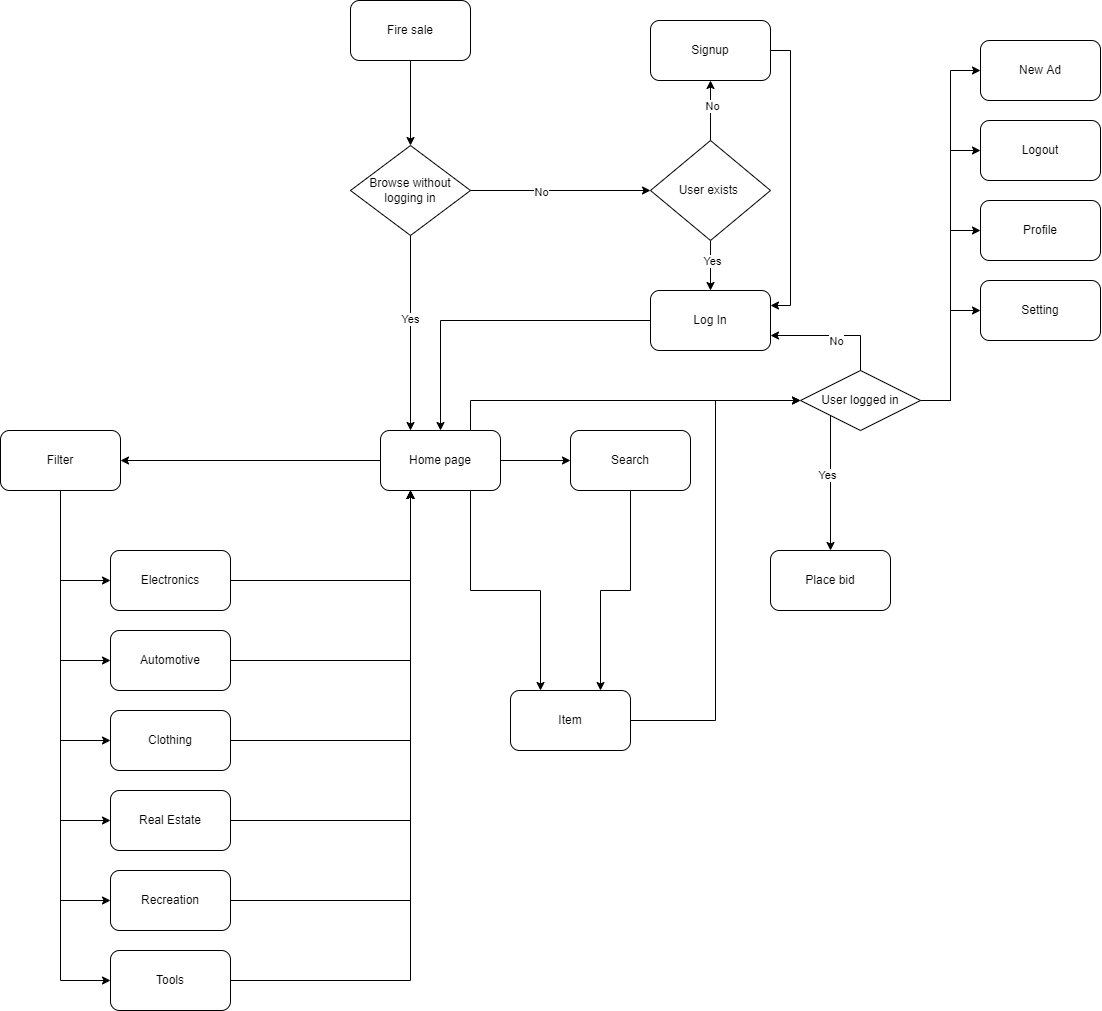

The diagram above was exported from draw.io. Its source (the exported page's mxGraphModel, read from the mxfile embedded in the PNG):
<mxGraphModel dx="1955" dy="1348" grid="1" gridSize="10" guides="1" tooltips="1" connect="1" arrows="1" fold="1" page="1" pageScale="1.5" pageWidth="1169" pageHeight="827" background="none" math="0" shadow="0">
  <root>
    <mxCell id="0" />
    <mxCell id="1" parent="0" />
    <mxCell id="9sdq3mirf5jWS3twa-ge-171" style="edgeStyle=orthogonalEdgeStyle;rounded=0;orthogonalLoop=1;jettySize=auto;html=1;exitX=0;exitY=0.5;exitDx=0;exitDy=0;entryX=1;entryY=0.5;entryDx=0;entryDy=0;" parent="1" source="9sdq3mirf5jWS3twa-ge-55" target="9sdq3mirf5jWS3twa-ge-78" edge="1">
      <mxGeometry relative="1" as="geometry" />
    </mxCell>
    <mxCell id="9sdq3mirf5jWS3twa-ge-174" style="edgeStyle=orthogonalEdgeStyle;rounded=0;orthogonalLoop=1;jettySize=auto;html=1;exitX=0.75;exitY=1;exitDx=0;exitDy=0;entryX=0.25;entryY=0;entryDx=0;entryDy=0;" parent="1" source="9sdq3mirf5jWS3twa-ge-55" target="9sdq3mirf5jWS3twa-ge-94" edge="1">
      <mxGeometry relative="1" as="geometry" />
    </mxCell>
    <mxCell id="9sdq3mirf5jWS3twa-ge-176" style="edgeStyle=orthogonalEdgeStyle;rounded=0;orthogonalLoop=1;jettySize=auto;html=1;exitX=1;exitY=0.5;exitDx=0;exitDy=0;entryX=0;entryY=0.5;entryDx=0;entryDy=0;" parent="1" source="9sdq3mirf5jWS3twa-ge-55" target="9sdq3mirf5jWS3twa-ge-92" edge="1">
      <mxGeometry relative="1" as="geometry" />
    </mxCell>
    <mxCell id="9sdq3mirf5jWS3twa-ge-207" style="edgeStyle=orthogonalEdgeStyle;rounded=0;orthogonalLoop=1;jettySize=auto;html=1;exitX=0.75;exitY=0;exitDx=0;exitDy=0;entryX=0;entryY=0.5;entryDx=0;entryDy=0;" parent="1" source="9sdq3mirf5jWS3twa-ge-55" target="9sdq3mirf5jWS3twa-ge-203" edge="1">
      <mxGeometry relative="1" as="geometry" />
    </mxCell>
    <mxCell id="9sdq3mirf5jWS3twa-ge-55" value="Home page" style="rounded=1;whiteSpace=wrap;html=1;" parent="1" vertex="1">
      <mxGeometry x="470" y="545" width="120" height="60" as="geometry" />
    </mxCell>
    <mxCell id="9sdq3mirf5jWS3twa-ge-58" value="New Ad" style="rounded=1;whiteSpace=wrap;html=1;" parent="1" vertex="1">
      <mxGeometry x="1070" y="155" width="120" height="60" as="geometry" />
    </mxCell>
    <mxCell id="9sdq3mirf5jWS3twa-ge-193" style="edgeStyle=orthogonalEdgeStyle;rounded=0;orthogonalLoop=1;jettySize=auto;html=1;exitX=0;exitY=0.5;exitDx=0;exitDy=0;entryX=0.5;entryY=0;entryDx=0;entryDy=0;" parent="1" source="9sdq3mirf5jWS3twa-ge-59" target="9sdq3mirf5jWS3twa-ge-55" edge="1">
      <mxGeometry relative="1" as="geometry" />
    </mxCell>
    <mxCell id="9sdq3mirf5jWS3twa-ge-59" value="Log In" style="rounded=1;whiteSpace=wrap;html=1;" parent="1" vertex="1">
      <mxGeometry x="740" y="405" width="120" height="60" as="geometry" />
    </mxCell>
    <mxCell id="9sdq3mirf5jWS3twa-ge-85" style="edgeStyle=orthogonalEdgeStyle;rounded=0;orthogonalLoop=1;jettySize=auto;html=1;exitX=0.5;exitY=1;exitDx=0;exitDy=0;entryX=0;entryY=0.5;entryDx=0;entryDy=0;" parent="1" source="9sdq3mirf5jWS3twa-ge-78" target="9sdq3mirf5jWS3twa-ge-80" edge="1">
      <mxGeometry relative="1" as="geometry" />
    </mxCell>
    <mxCell id="9sdq3mirf5jWS3twa-ge-86" style="edgeStyle=orthogonalEdgeStyle;rounded=0;orthogonalLoop=1;jettySize=auto;html=1;exitX=0.5;exitY=1;exitDx=0;exitDy=0;entryX=0;entryY=0.5;entryDx=0;entryDy=0;" parent="1" source="9sdq3mirf5jWS3twa-ge-78" target="9sdq3mirf5jWS3twa-ge-81" edge="1">
      <mxGeometry relative="1" as="geometry" />
    </mxCell>
    <mxCell id="9sdq3mirf5jWS3twa-ge-87" style="edgeStyle=orthogonalEdgeStyle;rounded=0;orthogonalLoop=1;jettySize=auto;html=1;exitX=0.5;exitY=1;exitDx=0;exitDy=0;entryX=0;entryY=0.5;entryDx=0;entryDy=0;" parent="1" source="9sdq3mirf5jWS3twa-ge-78" target="9sdq3mirf5jWS3twa-ge-82" edge="1">
      <mxGeometry relative="1" as="geometry" />
    </mxCell>
    <mxCell id="9sdq3mirf5jWS3twa-ge-88" style="edgeStyle=orthogonalEdgeStyle;rounded=0;orthogonalLoop=1;jettySize=auto;html=1;exitX=0.5;exitY=1;exitDx=0;exitDy=0;entryX=0;entryY=0.5;entryDx=0;entryDy=0;" parent="1" source="9sdq3mirf5jWS3twa-ge-78" target="9sdq3mirf5jWS3twa-ge-83" edge="1">
      <mxGeometry relative="1" as="geometry" />
    </mxCell>
    <mxCell id="9sdq3mirf5jWS3twa-ge-89" style="edgeStyle=orthogonalEdgeStyle;rounded=0;orthogonalLoop=1;jettySize=auto;html=1;exitX=0.5;exitY=1;exitDx=0;exitDy=0;entryX=0;entryY=0.5;entryDx=0;entryDy=0;" parent="1" source="9sdq3mirf5jWS3twa-ge-78" target="9sdq3mirf5jWS3twa-ge-84" edge="1">
      <mxGeometry relative="1" as="geometry" />
    </mxCell>
    <mxCell id="9sdq3mirf5jWS3twa-ge-91" style="edgeStyle=orthogonalEdgeStyle;rounded=0;orthogonalLoop=1;jettySize=auto;html=1;exitX=0.5;exitY=1;exitDx=0;exitDy=0;entryX=0;entryY=0.5;entryDx=0;entryDy=0;" parent="1" source="9sdq3mirf5jWS3twa-ge-78" target="9sdq3mirf5jWS3twa-ge-90" edge="1">
      <mxGeometry relative="1" as="geometry" />
    </mxCell>
    <mxCell id="9sdq3mirf5jWS3twa-ge-78" value="Filter" style="rounded=1;whiteSpace=wrap;html=1;" parent="1" vertex="1">
      <mxGeometry x="90" y="545" width="120" height="60" as="geometry" />
    </mxCell>
    <mxCell id="9sdq3mirf5jWS3twa-ge-163" style="edgeStyle=orthogonalEdgeStyle;rounded=0;orthogonalLoop=1;jettySize=auto;html=1;exitX=1;exitY=0.5;exitDx=0;exitDy=0;entryX=0.25;entryY=1;entryDx=0;entryDy=0;" parent="1" source="9sdq3mirf5jWS3twa-ge-80" target="9sdq3mirf5jWS3twa-ge-55" edge="1">
      <mxGeometry relative="1" as="geometry" />
    </mxCell>
    <mxCell id="9sdq3mirf5jWS3twa-ge-80" value="Electronics" style="rounded=1;whiteSpace=wrap;html=1;" parent="1" vertex="1">
      <mxGeometry x="200" y="665" width="120" height="60" as="geometry" />
    </mxCell>
    <mxCell id="9sdq3mirf5jWS3twa-ge-164" style="edgeStyle=orthogonalEdgeStyle;rounded=0;orthogonalLoop=1;jettySize=auto;html=1;exitX=1;exitY=0.5;exitDx=0;exitDy=0;entryX=0.25;entryY=1;entryDx=0;entryDy=0;" parent="1" source="9sdq3mirf5jWS3twa-ge-81" target="9sdq3mirf5jWS3twa-ge-55" edge="1">
      <mxGeometry relative="1" as="geometry" />
    </mxCell>
    <mxCell id="9sdq3mirf5jWS3twa-ge-81" value="Automotive" style="rounded=1;whiteSpace=wrap;html=1;" parent="1" vertex="1">
      <mxGeometry x="200" y="745" width="120" height="60" as="geometry" />
    </mxCell>
    <mxCell id="9sdq3mirf5jWS3twa-ge-165" style="edgeStyle=orthogonalEdgeStyle;rounded=0;orthogonalLoop=1;jettySize=auto;html=1;exitX=1;exitY=0.5;exitDx=0;exitDy=0;entryX=0.25;entryY=1;entryDx=0;entryDy=0;" parent="1" source="9sdq3mirf5jWS3twa-ge-82" target="9sdq3mirf5jWS3twa-ge-55" edge="1">
      <mxGeometry relative="1" as="geometry" />
    </mxCell>
    <mxCell id="9sdq3mirf5jWS3twa-ge-82" value="Clothing" style="rounded=1;whiteSpace=wrap;html=1;" parent="1" vertex="1">
      <mxGeometry x="200" y="825" width="120" height="60" as="geometry" />
    </mxCell>
    <mxCell id="9sdq3mirf5jWS3twa-ge-167" style="edgeStyle=orthogonalEdgeStyle;rounded=0;orthogonalLoop=1;jettySize=auto;html=1;exitX=1;exitY=0.5;exitDx=0;exitDy=0;entryX=0.25;entryY=1;entryDx=0;entryDy=0;" parent="1" source="9sdq3mirf5jWS3twa-ge-83" target="9sdq3mirf5jWS3twa-ge-55" edge="1">
      <mxGeometry relative="1" as="geometry" />
    </mxCell>
    <mxCell id="9sdq3mirf5jWS3twa-ge-83" value="Real Estate" style="rounded=1;whiteSpace=wrap;html=1;" parent="1" vertex="1">
      <mxGeometry x="200" y="905" width="120" height="60" as="geometry" />
    </mxCell>
    <mxCell id="9sdq3mirf5jWS3twa-ge-168" style="edgeStyle=orthogonalEdgeStyle;rounded=0;orthogonalLoop=1;jettySize=auto;html=1;exitX=1;exitY=0.5;exitDx=0;exitDy=0;entryX=0.25;entryY=1;entryDx=0;entryDy=0;" parent="1" source="9sdq3mirf5jWS3twa-ge-84" target="9sdq3mirf5jWS3twa-ge-55" edge="1">
      <mxGeometry relative="1" as="geometry" />
    </mxCell>
    <mxCell id="9sdq3mirf5jWS3twa-ge-84" value="Recreation" style="rounded=1;whiteSpace=wrap;html=1;" parent="1" vertex="1">
      <mxGeometry x="200" y="985" width="120" height="60" as="geometry" />
    </mxCell>
    <mxCell id="9sdq3mirf5jWS3twa-ge-170" style="edgeStyle=orthogonalEdgeStyle;rounded=0;orthogonalLoop=1;jettySize=auto;html=1;exitX=1;exitY=0.5;exitDx=0;exitDy=0;entryX=0.25;entryY=1;entryDx=0;entryDy=0;" parent="1" source="9sdq3mirf5jWS3twa-ge-90" target="9sdq3mirf5jWS3twa-ge-55" edge="1">
      <mxGeometry relative="1" as="geometry" />
    </mxCell>
    <mxCell id="9sdq3mirf5jWS3twa-ge-90" value="Tools" style="rounded=1;whiteSpace=wrap;html=1;" parent="1" vertex="1">
      <mxGeometry x="200" y="1065" width="120" height="60" as="geometry" />
    </mxCell>
    <mxCell id="9sdq3mirf5jWS3twa-ge-177" style="edgeStyle=orthogonalEdgeStyle;rounded=0;orthogonalLoop=1;jettySize=auto;html=1;exitX=0.5;exitY=1;exitDx=0;exitDy=0;entryX=0.75;entryY=0;entryDx=0;entryDy=0;" parent="1" source="9sdq3mirf5jWS3twa-ge-92" target="9sdq3mirf5jWS3twa-ge-94" edge="1">
      <mxGeometry relative="1" as="geometry">
        <mxPoint x="720" y="655" as="targetPoint" />
      </mxGeometry>
    </mxCell>
    <mxCell id="9sdq3mirf5jWS3twa-ge-92" value="Search" style="rounded=1;whiteSpace=wrap;html=1;" parent="1" vertex="1">
      <mxGeometry x="660" y="545" width="120" height="60" as="geometry" />
    </mxCell>
    <mxCell id="9sdq3mirf5jWS3twa-ge-217" style="edgeStyle=orthogonalEdgeStyle;rounded=0;orthogonalLoop=1;jettySize=auto;html=1;exitX=1;exitY=0.5;exitDx=0;exitDy=0;entryX=0;entryY=0.5;entryDx=0;entryDy=0;" parent="1" source="9sdq3mirf5jWS3twa-ge-94" target="9sdq3mirf5jWS3twa-ge-203" edge="1">
      <mxGeometry relative="1" as="geometry" />
    </mxCell>
    <mxCell id="9sdq3mirf5jWS3twa-ge-94" value="Item" style="rounded=1;whiteSpace=wrap;html=1;" parent="1" vertex="1">
      <mxGeometry x="600" y="805" width="120" height="60" as="geometry" />
    </mxCell>
    <mxCell id="9sdq3mirf5jWS3twa-ge-183" style="edgeStyle=orthogonalEdgeStyle;rounded=0;orthogonalLoop=1;jettySize=auto;html=1;exitX=0.5;exitY=1;exitDx=0;exitDy=0;entryX=0.5;entryY=0;entryDx=0;entryDy=0;" parent="1" source="9sdq3mirf5jWS3twa-ge-115" target="9sdq3mirf5jWS3twa-ge-182" edge="1">
      <mxGeometry relative="1" as="geometry" />
    </mxCell>
    <mxCell id="9sdq3mirf5jWS3twa-ge-115" value="Fire sale" style="rounded=1;whiteSpace=wrap;html=1;" parent="1" vertex="1">
      <mxGeometry x="440" y="115" width="120" height="60" as="geometry" />
    </mxCell>
    <mxCell id="9sdq3mirf5jWS3twa-ge-119" value="Profile" style="whiteSpace=wrap;html=1;rounded=1;" parent="1" vertex="1">
      <mxGeometry x="1070" y="315" width="120" height="60" as="geometry" />
    </mxCell>
    <mxCell id="9sdq3mirf5jWS3twa-ge-121" value="Logout" style="rounded=1;whiteSpace=wrap;html=1;" parent="1" vertex="1">
      <mxGeometry x="1070" y="235" width="120" height="60" as="geometry" />
    </mxCell>
    <mxCell id="9sdq3mirf5jWS3twa-ge-122" value="Setting" style="rounded=1;whiteSpace=wrap;html=1;" parent="1" vertex="1">
      <mxGeometry x="1070" y="395" width="120" height="60" as="geometry" />
    </mxCell>
    <mxCell id="9sdq3mirf5jWS3twa-ge-196" style="edgeStyle=orthogonalEdgeStyle;rounded=0;orthogonalLoop=1;jettySize=auto;html=1;exitX=1;exitY=0.5;exitDx=0;exitDy=0;entryX=1;entryY=0.25;entryDx=0;entryDy=0;" parent="1" source="9sdq3mirf5jWS3twa-ge-130" target="9sdq3mirf5jWS3twa-ge-59" edge="1">
      <mxGeometry relative="1" as="geometry">
        <mxPoint x="920" y="375" as="targetPoint" />
      </mxGeometry>
    </mxCell>
    <mxCell id="9sdq3mirf5jWS3twa-ge-130" value="Signup" style="rounded=1;whiteSpace=wrap;html=1;" parent="1" vertex="1">
      <mxGeometry x="740" y="135" width="120" height="60" as="geometry" />
    </mxCell>
    <mxCell id="9sdq3mirf5jWS3twa-ge-184" style="edgeStyle=orthogonalEdgeStyle;rounded=0;orthogonalLoop=1;jettySize=auto;html=1;exitX=0.5;exitY=1;exitDx=0;exitDy=0;entryX=0.25;entryY=0;entryDx=0;entryDy=0;" parent="1" source="9sdq3mirf5jWS3twa-ge-182" target="9sdq3mirf5jWS3twa-ge-55" edge="1">
      <mxGeometry relative="1" as="geometry">
        <mxPoint x="440" y="475" as="targetPoint" />
      </mxGeometry>
    </mxCell>
    <mxCell id="9sdq3mirf5jWS3twa-ge-185" value="Yes" style="edgeLabel;html=1;align=center;verticalAlign=middle;resizable=0;points=[];" parent="9sdq3mirf5jWS3twa-ge-184" vertex="1" connectable="0">
      <mxGeometry x="-0.1573" y="-1" relative="1" as="geometry">
        <mxPoint as="offset" />
      </mxGeometry>
    </mxCell>
    <mxCell id="9sdq3mirf5jWS3twa-ge-187" style="edgeStyle=orthogonalEdgeStyle;rounded=0;orthogonalLoop=1;jettySize=auto;html=1;exitX=1;exitY=0.5;exitDx=0;exitDy=0;entryX=0;entryY=0.5;entryDx=0;entryDy=0;" parent="1" source="9sdq3mirf5jWS3twa-ge-182" target="9sdq3mirf5jWS3twa-ge-186" edge="1">
      <mxGeometry relative="1" as="geometry">
        <mxPoint x="730" y="350.7142857142858" as="targetPoint" />
      </mxGeometry>
    </mxCell>
    <mxCell id="9sdq3mirf5jWS3twa-ge-188" value="No" style="edgeLabel;html=1;align=center;verticalAlign=middle;resizable=0;points=[];" parent="9sdq3mirf5jWS3twa-ge-187" vertex="1" connectable="0">
      <mxGeometry x="-0.2293" y="-1" relative="1" as="geometry">
        <mxPoint as="offset" />
      </mxGeometry>
    </mxCell>
    <mxCell id="9sdq3mirf5jWS3twa-ge-182" value="Browse without logging in" style="shape=rhombus;perimeter=rhombusPerimeter;whiteSpace=wrap;html=1;align=center;" parent="1" vertex="1">
      <mxGeometry x="440" y="260" width="120" height="90" as="geometry" />
    </mxCell>
    <mxCell id="9sdq3mirf5jWS3twa-ge-189" style="edgeStyle=orthogonalEdgeStyle;rounded=0;orthogonalLoop=1;jettySize=auto;html=1;exitX=0.5;exitY=0;exitDx=0;exitDy=0;entryX=0.5;entryY=1;entryDx=0;entryDy=0;" parent="1" source="9sdq3mirf5jWS3twa-ge-186" target="9sdq3mirf5jWS3twa-ge-130" edge="1">
      <mxGeometry relative="1" as="geometry" />
    </mxCell>
    <mxCell id="9sdq3mirf5jWS3twa-ge-190" value="No" style="edgeLabel;html=1;align=center;verticalAlign=middle;resizable=0;points=[];" parent="9sdq3mirf5jWS3twa-ge-189" vertex="1" connectable="0">
      <mxGeometry x="0.157" y="-1" relative="1" as="geometry">
        <mxPoint as="offset" />
      </mxGeometry>
    </mxCell>
    <mxCell id="9sdq3mirf5jWS3twa-ge-191" style="edgeStyle=orthogonalEdgeStyle;rounded=0;orthogonalLoop=1;jettySize=auto;html=1;exitX=0.5;exitY=1;exitDx=0;exitDy=0;entryX=0.5;entryY=0;entryDx=0;entryDy=0;" parent="1" source="9sdq3mirf5jWS3twa-ge-186" target="9sdq3mirf5jWS3twa-ge-59" edge="1">
      <mxGeometry relative="1" as="geometry" />
    </mxCell>
    <mxCell id="9sdq3mirf5jWS3twa-ge-192" value="Yes" style="edgeLabel;html=1;align=center;verticalAlign=middle;resizable=0;points=[];" parent="9sdq3mirf5jWS3twa-ge-191" vertex="1" connectable="0">
      <mxGeometry x="-0.25" y="1" relative="1" as="geometry">
        <mxPoint as="offset" />
      </mxGeometry>
    </mxCell>
    <mxCell id="9sdq3mirf5jWS3twa-ge-186" value="User exists&amp;nbsp;" style="shape=rhombus;perimeter=rhombusPerimeter;whiteSpace=wrap;html=1;align=center;" parent="1" vertex="1">
      <mxGeometry x="740" y="255" width="120" height="100" as="geometry" />
    </mxCell>
    <mxCell id="9sdq3mirf5jWS3twa-ge-205" style="edgeStyle=orthogonalEdgeStyle;rounded=0;orthogonalLoop=1;jettySize=auto;html=1;exitX=0.5;exitY=0;exitDx=0;exitDy=0;entryX=1;entryY=0.75;entryDx=0;entryDy=0;" parent="1" source="9sdq3mirf5jWS3twa-ge-203" target="9sdq3mirf5jWS3twa-ge-59" edge="1">
      <mxGeometry relative="1" as="geometry">
        <mxPoint x="990" y="405" as="targetPoint" />
      </mxGeometry>
    </mxCell>
    <mxCell id="9sdq3mirf5jWS3twa-ge-206" value="No" style="edgeLabel;html=1;align=center;verticalAlign=middle;resizable=0;points=[];" parent="9sdq3mirf5jWS3twa-ge-205" vertex="1" connectable="0">
      <mxGeometry x="-0.0455" y="5" relative="1" as="geometry">
        <mxPoint as="offset" />
      </mxGeometry>
    </mxCell>
    <mxCell id="9sdq3mirf5jWS3twa-ge-212" style="edgeStyle=orthogonalEdgeStyle;rounded=0;orthogonalLoop=1;jettySize=auto;html=1;exitX=1;exitY=0.5;exitDx=0;exitDy=0;entryX=0;entryY=0.5;entryDx=0;entryDy=0;" parent="1" source="9sdq3mirf5jWS3twa-ge-203" target="9sdq3mirf5jWS3twa-ge-122" edge="1">
      <mxGeometry relative="1" as="geometry" />
    </mxCell>
    <mxCell id="9sdq3mirf5jWS3twa-ge-213" style="edgeStyle=orthogonalEdgeStyle;rounded=0;orthogonalLoop=1;jettySize=auto;html=1;exitX=1;exitY=0.5;exitDx=0;exitDy=0;entryX=0;entryY=0.5;entryDx=0;entryDy=0;" parent="1" source="9sdq3mirf5jWS3twa-ge-203" target="9sdq3mirf5jWS3twa-ge-119" edge="1">
      <mxGeometry relative="1" as="geometry" />
    </mxCell>
    <mxCell id="9sdq3mirf5jWS3twa-ge-214" style="edgeStyle=orthogonalEdgeStyle;rounded=0;orthogonalLoop=1;jettySize=auto;html=1;entryX=0;entryY=0.5;entryDx=0;entryDy=0;" parent="1" target="9sdq3mirf5jWS3twa-ge-121" edge="1">
      <mxGeometry relative="1" as="geometry">
        <mxPoint x="1010" y="515" as="sourcePoint" />
      </mxGeometry>
    </mxCell>
    <mxCell id="9sdq3mirf5jWS3twa-ge-215" style="edgeStyle=orthogonalEdgeStyle;rounded=0;orthogonalLoop=1;jettySize=auto;html=1;exitX=1;exitY=0.5;exitDx=0;exitDy=0;entryX=0;entryY=0.5;entryDx=0;entryDy=0;" parent="1" source="9sdq3mirf5jWS3twa-ge-203" target="9sdq3mirf5jWS3twa-ge-58" edge="1">
      <mxGeometry relative="1" as="geometry" />
    </mxCell>
    <mxCell id="9sdq3mirf5jWS3twa-ge-218" style="edgeStyle=orthogonalEdgeStyle;rounded=0;orthogonalLoop=1;jettySize=auto;html=1;exitX=0;exitY=1;exitDx=0;exitDy=0;entryX=0.5;entryY=0;entryDx=0;entryDy=0;" parent="1" source="9sdq3mirf5jWS3twa-ge-203" target="9sdq3mirf5jWS3twa-ge-216" edge="1">
      <mxGeometry relative="1" as="geometry" />
    </mxCell>
    <mxCell id="9sdq3mirf5jWS3twa-ge-219" value="Yes" style="edgeLabel;html=1;align=center;verticalAlign=middle;resizable=0;points=[];" parent="9sdq3mirf5jWS3twa-ge-218" vertex="1" connectable="0">
      <mxGeometry x="-0.1564" y="-4" relative="1" as="geometry">
        <mxPoint y="1" as="offset" />
      </mxGeometry>
    </mxCell>
    <mxCell id="9sdq3mirf5jWS3twa-ge-203" value="User logged in" style="shape=rhombus;perimeter=rhombusPerimeter;whiteSpace=wrap;html=1;align=center;" parent="1" vertex="1">
      <mxGeometry x="890" y="485" width="120" height="60" as="geometry" />
    </mxCell>
    <mxCell id="9sdq3mirf5jWS3twa-ge-216" value="Place bid" style="rounded=1;whiteSpace=wrap;html=1;" parent="1" vertex="1">
      <mxGeometry x="860" y="665" width="120" height="60" as="geometry" />
    </mxCell>
  </root>
</mxGraphModel>